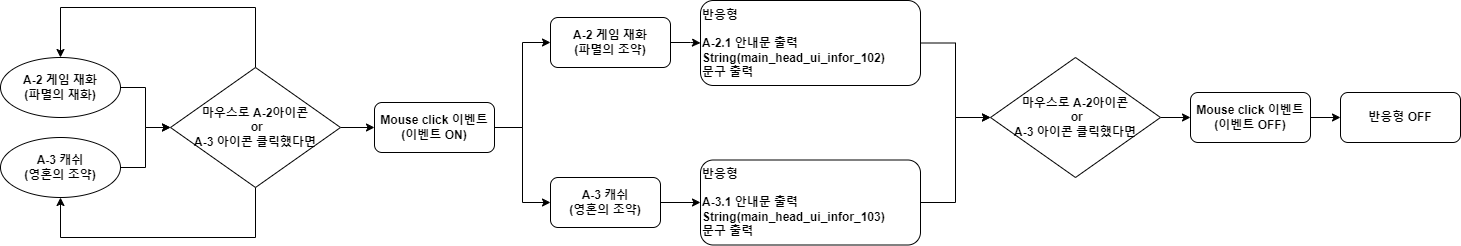

The diagram above was exported from draw.io. Its source (the exported page's mxGraphModel, read from the mxfile embedded in the PNG):
<mxGraphModel dx="2345" dy="727" grid="1" gridSize="10" guides="1" tooltips="1" connect="1" arrows="1" fold="1" page="1" pageScale="1" pageWidth="827" pageHeight="1169" math="0" shadow="0">
  <root>
    <mxCell id="0" />
    <mxCell id="1" parent="0" />
    <mxCell id="GjBCh-mLq2lEbZoH8ixY-4" style="edgeStyle=orthogonalEdgeStyle;rounded=0;orthogonalLoop=1;jettySize=auto;html=1;entryX=0;entryY=0.5;entryDx=0;entryDy=0;" edge="1" parent="1" source="GjBCh-mLq2lEbZoH8ixY-1" target="GjBCh-mLq2lEbZoH8ixY-3">
      <mxGeometry relative="1" as="geometry" />
    </mxCell>
    <mxCell id="GjBCh-mLq2lEbZoH8ixY-1" value="A-2 게임 재화&lt;div&gt;(파멸의 재화)&lt;/div&gt;" style="ellipse;whiteSpace=wrap;html=1;fontStyle=1" vertex="1" parent="1">
      <mxGeometry x="-690" y="185" width="120" height="60" as="geometry" />
    </mxCell>
    <mxCell id="GjBCh-mLq2lEbZoH8ixY-5" style="edgeStyle=orthogonalEdgeStyle;rounded=0;orthogonalLoop=1;jettySize=auto;html=1;entryX=0;entryY=0.5;entryDx=0;entryDy=0;" edge="1" parent="1" source="GjBCh-mLq2lEbZoH8ixY-2" target="GjBCh-mLq2lEbZoH8ixY-3">
      <mxGeometry relative="1" as="geometry" />
    </mxCell>
    <mxCell id="GjBCh-mLq2lEbZoH8ixY-2" value="A-3 캐쉬&lt;div&gt;(영혼의 조약)&lt;/div&gt;" style="ellipse;whiteSpace=wrap;html=1;fontStyle=1" vertex="1" parent="1">
      <mxGeometry x="-690" y="265" width="120" height="60" as="geometry" />
    </mxCell>
    <mxCell id="GjBCh-mLq2lEbZoH8ixY-8" style="edgeStyle=orthogonalEdgeStyle;rounded=0;orthogonalLoop=1;jettySize=auto;html=1;" edge="1" parent="1" source="GjBCh-mLq2lEbZoH8ixY-3" target="GjBCh-mLq2lEbZoH8ixY-7">
      <mxGeometry relative="1" as="geometry" />
    </mxCell>
    <mxCell id="GjBCh-mLq2lEbZoH8ixY-9" style="edgeStyle=orthogonalEdgeStyle;rounded=0;orthogonalLoop=1;jettySize=auto;html=1;entryX=0.5;entryY=1;entryDx=0;entryDy=0;" edge="1" parent="1" source="GjBCh-mLq2lEbZoH8ixY-3" target="GjBCh-mLq2lEbZoH8ixY-2">
      <mxGeometry relative="1" as="geometry">
        <Array as="points">
          <mxPoint x="-435" y="365" />
          <mxPoint x="-630" y="365" />
        </Array>
      </mxGeometry>
    </mxCell>
    <mxCell id="GjBCh-mLq2lEbZoH8ixY-10" style="edgeStyle=orthogonalEdgeStyle;rounded=0;orthogonalLoop=1;jettySize=auto;html=1;entryX=0.5;entryY=0;entryDx=0;entryDy=0;" edge="1" parent="1" source="GjBCh-mLq2lEbZoH8ixY-3" target="GjBCh-mLq2lEbZoH8ixY-1">
      <mxGeometry relative="1" as="geometry">
        <Array as="points">
          <mxPoint x="-435" y="135" />
          <mxPoint x="-630" y="135" />
        </Array>
      </mxGeometry>
    </mxCell>
    <mxCell id="GjBCh-mLq2lEbZoH8ixY-3" value="마우스로 A-2아이콘&lt;div&gt;&amp;nbsp;or&lt;div&gt;A-3 아이콘 클릭했다면&lt;/div&gt;&lt;/div&gt;" style="rhombus;whiteSpace=wrap;html=1;fontStyle=1" vertex="1" parent="1">
      <mxGeometry x="-520" y="195" width="170" height="120" as="geometry" />
    </mxCell>
    <mxCell id="GjBCh-mLq2lEbZoH8ixY-13" style="edgeStyle=orthogonalEdgeStyle;rounded=0;orthogonalLoop=1;jettySize=auto;html=1;entryX=0;entryY=0.5;entryDx=0;entryDy=0;" edge="1" parent="1" source="GjBCh-mLq2lEbZoH8ixY-7" target="GjBCh-mLq2lEbZoH8ixY-11">
      <mxGeometry relative="1" as="geometry" />
    </mxCell>
    <mxCell id="GjBCh-mLq2lEbZoH8ixY-14" style="edgeStyle=orthogonalEdgeStyle;rounded=0;orthogonalLoop=1;jettySize=auto;html=1;entryX=0;entryY=0.5;entryDx=0;entryDy=0;" edge="1" parent="1" source="GjBCh-mLq2lEbZoH8ixY-7" target="GjBCh-mLq2lEbZoH8ixY-12">
      <mxGeometry relative="1" as="geometry" />
    </mxCell>
    <mxCell id="GjBCh-mLq2lEbZoH8ixY-7" value="Mouse click 이벤트&lt;div&gt;(이벤트 ON)&lt;/div&gt;" style="rounded=1;whiteSpace=wrap;html=1;fontStyle=1" vertex="1" parent="1">
      <mxGeometry x="-316" y="230" width="120" height="50" as="geometry" />
    </mxCell>
    <mxCell id="GjBCh-mLq2lEbZoH8ixY-19" style="edgeStyle=orthogonalEdgeStyle;rounded=0;orthogonalLoop=1;jettySize=auto;html=1;entryX=0;entryY=0.5;entryDx=0;entryDy=0;" edge="1" parent="1" source="GjBCh-mLq2lEbZoH8ixY-11" target="GjBCh-mLq2lEbZoH8ixY-16">
      <mxGeometry relative="1" as="geometry" />
    </mxCell>
    <mxCell id="GjBCh-mLq2lEbZoH8ixY-11" value="A-2 게임 재화&lt;div&gt;(파멸의 조약)&lt;/div&gt;" style="rounded=1;whiteSpace=wrap;html=1;fontStyle=1" vertex="1" parent="1">
      <mxGeometry x="-140" y="145" width="120" height="50" as="geometry" />
    </mxCell>
    <mxCell id="GjBCh-mLq2lEbZoH8ixY-18" style="edgeStyle=orthogonalEdgeStyle;rounded=0;orthogonalLoop=1;jettySize=auto;html=1;entryX=0;entryY=0.5;entryDx=0;entryDy=0;" edge="1" parent="1" source="GjBCh-mLq2lEbZoH8ixY-12" target="GjBCh-mLq2lEbZoH8ixY-17">
      <mxGeometry relative="1" as="geometry" />
    </mxCell>
    <mxCell id="GjBCh-mLq2lEbZoH8ixY-12" value="A-3 캐쉬&lt;div&gt;(영혼의 조약)&lt;/div&gt;" style="rounded=1;whiteSpace=wrap;html=1;fontStyle=1" vertex="1" parent="1">
      <mxGeometry x="-140" y="305" width="110" height="50" as="geometry" />
    </mxCell>
    <mxCell id="GjBCh-mLq2lEbZoH8ixY-21" style="edgeStyle=orthogonalEdgeStyle;rounded=0;orthogonalLoop=1;jettySize=auto;html=1;entryX=0;entryY=0.5;entryDx=0;entryDy=0;" edge="1" parent="1" source="GjBCh-mLq2lEbZoH8ixY-16" target="GjBCh-mLq2lEbZoH8ixY-20">
      <mxGeometry relative="1" as="geometry" />
    </mxCell>
    <mxCell id="GjBCh-mLq2lEbZoH8ixY-16" value="반응형&lt;div&gt;&lt;br&gt;&lt;/div&gt;&lt;div&gt;A-2.1 안내문 출력&lt;/div&gt;&lt;div&gt;String(main_head_ui_infor_102)&lt;/div&gt;&lt;div&gt;문구 출력&lt;/div&gt;" style="rounded=1;whiteSpace=wrap;html=1;fontStyle=1;align=left;" vertex="1" parent="1">
      <mxGeometry x="10" y="128" width="220" height="85" as="geometry" />
    </mxCell>
    <mxCell id="GjBCh-mLq2lEbZoH8ixY-22" style="edgeStyle=orthogonalEdgeStyle;rounded=0;orthogonalLoop=1;jettySize=auto;html=1;entryX=0;entryY=0.5;entryDx=0;entryDy=0;" edge="1" parent="1" source="GjBCh-mLq2lEbZoH8ixY-17" target="GjBCh-mLq2lEbZoH8ixY-20">
      <mxGeometry relative="1" as="geometry" />
    </mxCell>
    <mxCell id="GjBCh-mLq2lEbZoH8ixY-17" value="반응형&lt;div&gt;&lt;br&gt;&lt;/div&gt;&lt;div&gt;A-3.1 안내문 출력&lt;/div&gt;&lt;div&gt;String(main_head_ui_infor_103)&lt;/div&gt;&lt;div&gt;문구 출력&lt;/div&gt;" style="rounded=1;whiteSpace=wrap;html=1;fontStyle=1;align=left;" vertex="1" parent="1">
      <mxGeometry x="10" y="287.5" width="220" height="85" as="geometry" />
    </mxCell>
    <mxCell id="GjBCh-mLq2lEbZoH8ixY-28" style="edgeStyle=orthogonalEdgeStyle;rounded=0;orthogonalLoop=1;jettySize=auto;html=1;entryX=0;entryY=0.5;entryDx=0;entryDy=0;" edge="1" parent="1" source="GjBCh-mLq2lEbZoH8ixY-20" target="GjBCh-mLq2lEbZoH8ixY-23">
      <mxGeometry relative="1" as="geometry" />
    </mxCell>
    <mxCell id="GjBCh-mLq2lEbZoH8ixY-20" value="마우스로 A-2아이콘&lt;div&gt;&amp;nbsp;or&lt;div&gt;A-3 아이콘 클릭했다면&lt;/div&gt;&lt;/div&gt;" style="rhombus;whiteSpace=wrap;html=1;fontStyle=1" vertex="1" parent="1">
      <mxGeometry x="300" y="185" width="170" height="120" as="geometry" />
    </mxCell>
    <mxCell id="GjBCh-mLq2lEbZoH8ixY-26" style="edgeStyle=orthogonalEdgeStyle;rounded=0;orthogonalLoop=1;jettySize=auto;html=1;" edge="1" parent="1" source="GjBCh-mLq2lEbZoH8ixY-23" target="GjBCh-mLq2lEbZoH8ixY-24">
      <mxGeometry relative="1" as="geometry" />
    </mxCell>
    <mxCell id="GjBCh-mLq2lEbZoH8ixY-23" value="Mouse click 이벤트&lt;div&gt;(이벤트 OFF)&lt;/div&gt;" style="rounded=1;whiteSpace=wrap;html=1;fontStyle=1" vertex="1" parent="1">
      <mxGeometry x="500" y="220" width="120" height="50" as="geometry" />
    </mxCell>
    <mxCell id="GjBCh-mLq2lEbZoH8ixY-24" value="반응형 OFF" style="rounded=1;whiteSpace=wrap;html=1;fontStyle=1" vertex="1" parent="1">
      <mxGeometry x="650" y="220" width="120" height="50" as="geometry" />
    </mxCell>
  </root>
</mxGraphModel>